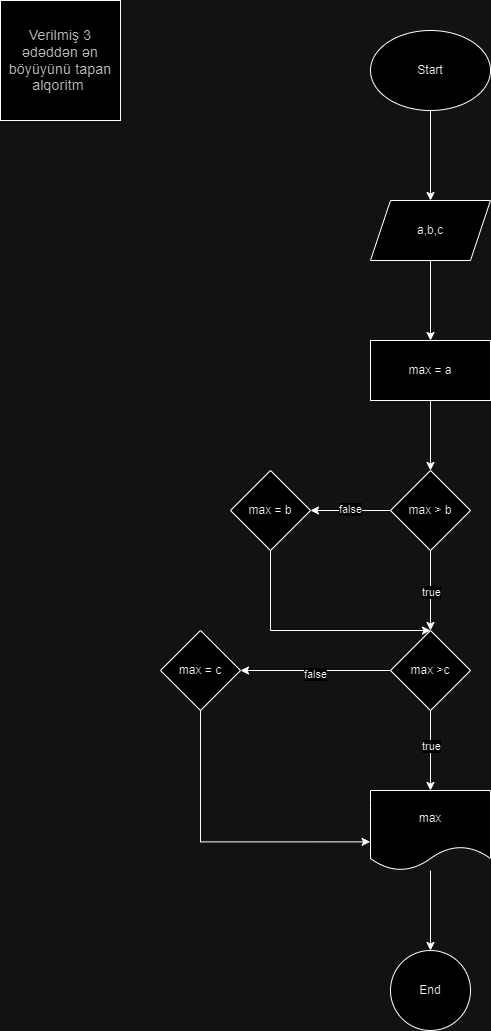

The diagram above was exported from draw.io. Its source (the exported page's mxGraphModel, read from the mxfile embedded in the PNG):
<mxGraphModel dx="1050" dy="557" grid="1" gridSize="10" guides="1" tooltips="1" connect="1" arrows="1" fold="1" page="1" pageScale="1" pageWidth="850" pageHeight="1100" math="0" shadow="0">
  <root>
    <mxCell id="0" />
    <mxCell id="1" parent="0" />
    <mxCell id="V5GRVrzDkejs55cc8zMC-1" value="&lt;span style=&quot;color: rgb(60, 64, 67); font-family: Roboto, Helvetica, Arial, sans-serif; font-size: 14px; letter-spacing: 0.2px; text-align: start; white-space-collapse: preserve-breaks; background-color: rgb(255, 255, 255);&quot;&gt;Verilmiş 3 ədəddən ən böyüyünü tapan alqoritm&amp;nbsp;&lt;/span&gt;" style="whiteSpace=wrap;html=1;aspect=fixed;" vertex="1" parent="1">
      <mxGeometry x="10" y="10" width="120" height="120" as="geometry" />
    </mxCell>
    <mxCell id="V5GRVrzDkejs55cc8zMC-54" value="" style="edgeStyle=orthogonalEdgeStyle;rounded=0;orthogonalLoop=1;jettySize=auto;html=1;" edge="1" parent="1" source="V5GRVrzDkejs55cc8zMC-52" target="V5GRVrzDkejs55cc8zMC-53">
      <mxGeometry relative="1" as="geometry" />
    </mxCell>
    <mxCell id="V5GRVrzDkejs55cc8zMC-52" value="Start" style="ellipse;whiteSpace=wrap;html=1;" vertex="1" parent="1">
      <mxGeometry x="380" y="40" width="120" height="80" as="geometry" />
    </mxCell>
    <mxCell id="V5GRVrzDkejs55cc8zMC-56" value="" style="edgeStyle=orthogonalEdgeStyle;rounded=0;orthogonalLoop=1;jettySize=auto;html=1;" edge="1" parent="1" source="V5GRVrzDkejs55cc8zMC-53" target="V5GRVrzDkejs55cc8zMC-55">
      <mxGeometry relative="1" as="geometry" />
    </mxCell>
    <mxCell id="V5GRVrzDkejs55cc8zMC-53" value="a,b,c" style="shape=parallelogram;perimeter=parallelogramPerimeter;whiteSpace=wrap;html=1;fixedSize=1;" vertex="1" parent="1">
      <mxGeometry x="380" y="210" width="120" height="60" as="geometry" />
    </mxCell>
    <mxCell id="V5GRVrzDkejs55cc8zMC-58" value="" style="edgeStyle=orthogonalEdgeStyle;rounded=0;orthogonalLoop=1;jettySize=auto;html=1;" edge="1" parent="1" source="V5GRVrzDkejs55cc8zMC-55" target="V5GRVrzDkejs55cc8zMC-57">
      <mxGeometry relative="1" as="geometry" />
    </mxCell>
    <mxCell id="V5GRVrzDkejs55cc8zMC-55" value="max = a" style="whiteSpace=wrap;html=1;" vertex="1" parent="1">
      <mxGeometry x="380" y="350" width="120" height="60" as="geometry" />
    </mxCell>
    <mxCell id="V5GRVrzDkejs55cc8zMC-60" value="" style="edgeStyle=orthogonalEdgeStyle;rounded=0;orthogonalLoop=1;jettySize=auto;html=1;" edge="1" parent="1" source="V5GRVrzDkejs55cc8zMC-57" target="V5GRVrzDkejs55cc8zMC-59">
      <mxGeometry relative="1" as="geometry" />
    </mxCell>
    <mxCell id="V5GRVrzDkejs55cc8zMC-65" value="true" style="edgeLabel;html=1;align=center;verticalAlign=middle;resizable=0;points=[];" vertex="1" connectable="0" parent="V5GRVrzDkejs55cc8zMC-60">
      <mxGeometry x="0.015" relative="1" as="geometry">
        <mxPoint as="offset" />
      </mxGeometry>
    </mxCell>
    <mxCell id="V5GRVrzDkejs55cc8zMC-68" value="" style="edgeStyle=orthogonalEdgeStyle;rounded=0;orthogonalLoop=1;jettySize=auto;html=1;" edge="1" parent="1" source="V5GRVrzDkejs55cc8zMC-57" target="V5GRVrzDkejs55cc8zMC-67">
      <mxGeometry relative="1" as="geometry" />
    </mxCell>
    <mxCell id="V5GRVrzDkejs55cc8zMC-69" value="false" style="edgeLabel;html=1;align=center;verticalAlign=middle;resizable=0;points=[];" vertex="1" connectable="0" parent="V5GRVrzDkejs55cc8zMC-68">
      <mxGeometry x="0.035" y="-2" relative="1" as="geometry">
        <mxPoint as="offset" />
      </mxGeometry>
    </mxCell>
    <mxCell id="V5GRVrzDkejs55cc8zMC-57" value="max &amp;gt; b" style="rhombus;whiteSpace=wrap;html=1;" vertex="1" parent="1">
      <mxGeometry x="400" y="480" width="80" height="80" as="geometry" />
    </mxCell>
    <mxCell id="V5GRVrzDkejs55cc8zMC-62" value="" style="edgeStyle=orthogonalEdgeStyle;rounded=0;orthogonalLoop=1;jettySize=auto;html=1;" edge="1" parent="1" source="V5GRVrzDkejs55cc8zMC-59" target="V5GRVrzDkejs55cc8zMC-61">
      <mxGeometry relative="1" as="geometry" />
    </mxCell>
    <mxCell id="V5GRVrzDkejs55cc8zMC-66" value="true" style="edgeLabel;html=1;align=center;verticalAlign=middle;resizable=0;points=[];" vertex="1" connectable="0" parent="V5GRVrzDkejs55cc8zMC-62">
      <mxGeometry x="-0.135" relative="1" as="geometry">
        <mxPoint as="offset" />
      </mxGeometry>
    </mxCell>
    <mxCell id="V5GRVrzDkejs55cc8zMC-73" value="" style="edgeStyle=orthogonalEdgeStyle;rounded=0;orthogonalLoop=1;jettySize=auto;html=1;" edge="1" parent="1" source="V5GRVrzDkejs55cc8zMC-59" target="V5GRVrzDkejs55cc8zMC-72">
      <mxGeometry relative="1" as="geometry" />
    </mxCell>
    <mxCell id="V5GRVrzDkejs55cc8zMC-74" value="false" style="edgeLabel;html=1;align=center;verticalAlign=middle;resizable=0;points=[];" vertex="1" connectable="0" parent="V5GRVrzDkejs55cc8zMC-73">
      <mxGeometry x="0.0187" y="3" relative="1" as="geometry">
        <mxPoint as="offset" />
      </mxGeometry>
    </mxCell>
    <mxCell id="V5GRVrzDkejs55cc8zMC-59" value="max &amp;gt;c" style="rhombus;whiteSpace=wrap;html=1;" vertex="1" parent="1">
      <mxGeometry x="400" y="640" width="80" height="80" as="geometry" />
    </mxCell>
    <mxCell id="V5GRVrzDkejs55cc8zMC-64" value="" style="edgeStyle=orthogonalEdgeStyle;rounded=0;orthogonalLoop=1;jettySize=auto;html=1;" edge="1" parent="1" source="V5GRVrzDkejs55cc8zMC-61" target="V5GRVrzDkejs55cc8zMC-63">
      <mxGeometry relative="1" as="geometry" />
    </mxCell>
    <mxCell id="V5GRVrzDkejs55cc8zMC-61" value="max" style="shape=document;whiteSpace=wrap;html=1;boundedLbl=1;" vertex="1" parent="1">
      <mxGeometry x="380" y="800" width="120" height="80" as="geometry" />
    </mxCell>
    <mxCell id="V5GRVrzDkejs55cc8zMC-63" value="End" style="ellipse;whiteSpace=wrap;html=1;" vertex="1" parent="1">
      <mxGeometry x="400" y="960" width="80" height="80" as="geometry" />
    </mxCell>
    <mxCell id="V5GRVrzDkejs55cc8zMC-70" style="edgeStyle=orthogonalEdgeStyle;rounded=0;orthogonalLoop=1;jettySize=auto;html=1;exitX=0.5;exitY=1;exitDx=0;exitDy=0;entryX=0.5;entryY=0;entryDx=0;entryDy=0;" edge="1" parent="1" source="V5GRVrzDkejs55cc8zMC-67" target="V5GRVrzDkejs55cc8zMC-59">
      <mxGeometry relative="1" as="geometry">
        <Array as="points">
          <mxPoint x="280" y="640" />
        </Array>
      </mxGeometry>
    </mxCell>
    <mxCell id="V5GRVrzDkejs55cc8zMC-67" value="max = b" style="rhombus;whiteSpace=wrap;html=1;" vertex="1" parent="1">
      <mxGeometry x="240" y="480" width="80" height="80" as="geometry" />
    </mxCell>
    <mxCell id="V5GRVrzDkejs55cc8zMC-72" value="max = c" style="rhombus;whiteSpace=wrap;html=1;" vertex="1" parent="1">
      <mxGeometry x="170" y="640" width="80" height="80" as="geometry" />
    </mxCell>
    <mxCell id="V5GRVrzDkejs55cc8zMC-75" style="edgeStyle=orthogonalEdgeStyle;rounded=0;orthogonalLoop=1;jettySize=auto;html=1;entryX=-0.003;entryY=0.642;entryDx=0;entryDy=0;entryPerimeter=0;" edge="1" parent="1" source="V5GRVrzDkejs55cc8zMC-72" target="V5GRVrzDkejs55cc8zMC-61">
      <mxGeometry relative="1" as="geometry">
        <Array as="points">
          <mxPoint x="210" y="851" />
        </Array>
      </mxGeometry>
    </mxCell>
  </root>
</mxGraphModel>